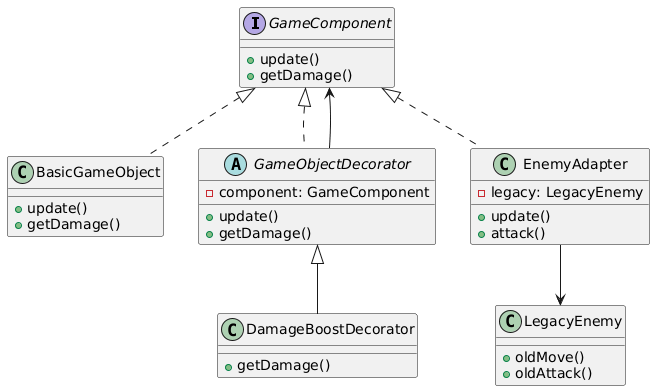

The diagram above was rendered by PlantUML. Its source (embedded in the PNG):
@startuml
' =========================
' DECORATOR PATTERN
' =========================

interface GameComponent {
    +update()
    +getDamage()
}

class BasicGameObject {
    +update()
    +getDamage()
}

abstract class GameObjectDecorator {
    -component: GameComponent
    +update()
    +getDamage()
}

class DamageBoostDecorator {
    +getDamage()
}

GameComponent <|.. BasicGameObject
GameComponent <|.. GameObjectDecorator
GameObjectDecorator <|-- DamageBoostDecorator
GameObjectDecorator --> GameComponent

' =========================
' ADAPTER PATTERN
' =========================

class EnemyAdapter {
    -legacy: LegacyEnemy
    +update()
    +attack()
}

class LegacyEnemy {
    +oldMove()
    +oldAttack()
}

GameComponent <|.. EnemyAdapter
EnemyAdapter --> LegacyEnemy
@enduml